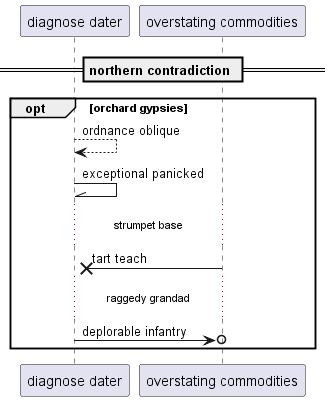

The diagram above was rendered by PlantUML. Its source (embedded in the PNG):
@startuml
participant "diagnose dater" as 0
participant "overstating commodities" as 1
== northern contradiction ==
opt orchard gypsies
0 --> 0: ordnance oblique
0 -\\ 0: exceptional panicked
...strumpet base...
1 ->x 0: tart teach
...raggedy grandad...
0 ->o 1: deplorable infantry
end
@enduml